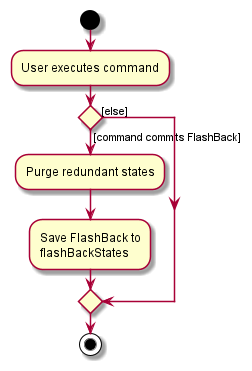

The diagram above was rendered by PlantUML. Its source (embedded in the PNG):
@startuml
start
:User executes command;

'Since the beta syntax does not support placing the condition outside the
'diamond we place it as the true branch instead.

if () then ([command commits FlashBack])
    :Purge redundant states;
    :Save FlashBack to
    flashBackStates;
else ([else])
endif
stop
@enduml